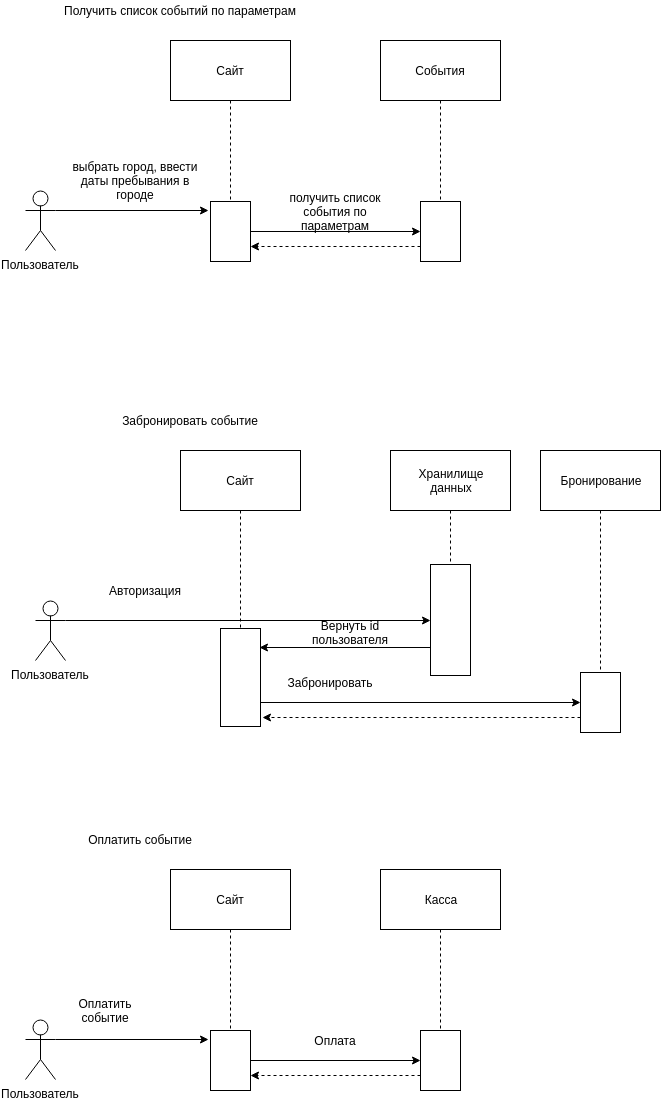

The diagram above was exported from draw.io. Its source (the exported page's mxGraphModel, read from the mxfile embedded in the PNG):
<mxGraphModel dx="1394" dy="759" grid="1" gridSize="10" guides="1" tooltips="1" connect="1" arrows="1" fold="1" page="1" pageScale="1" pageWidth="850" pageHeight="1100" math="0" shadow="0">
  <root>
    <mxCell id="9rMX0MCoMhoBfJ5xJMIA-0" />
    <mxCell id="9rMX0MCoMhoBfJ5xJMIA-1" parent="9rMX0MCoMhoBfJ5xJMIA-0" />
    <mxCell id="SmyQze0JgfoNTAHabhPN-0" value="Получить список событий по параметрам" style="text;html=1;strokeColor=none;fillColor=none;align=center;verticalAlign=middle;whiteSpace=wrap;rounded=0;" vertex="1" parent="9rMX0MCoMhoBfJ5xJMIA-1">
      <mxGeometry x="50" y="30" width="280" height="20" as="geometry" />
    </mxCell>
    <mxCell id="SmyQze0JgfoNTAHabhPN-4" style="edgeStyle=orthogonalEdgeStyle;rounded=0;orthogonalLoop=1;jettySize=auto;html=1;exitX=1;exitY=0.3333333333333333;exitDx=0;exitDy=0;exitPerimeter=0;entryX=-0.05;entryY=0.15;entryDx=0;entryDy=0;entryPerimeter=0;" edge="1" parent="9rMX0MCoMhoBfJ5xJMIA-1" source="SmyQze0JgfoNTAHabhPN-1" target="SmyQze0JgfoNTAHabhPN-3">
      <mxGeometry relative="1" as="geometry" />
    </mxCell>
    <mxCell id="SmyQze0JgfoNTAHabhPN-1" value="Пользователь" style="shape=umlActor;verticalLabelPosition=bottom;labelBackgroundColor=#ffffff;verticalAlign=top;html=1;outlineConnect=0;" vertex="1" parent="9rMX0MCoMhoBfJ5xJMIA-1">
      <mxGeometry x="35" y="220" width="30" height="60" as="geometry" />
    </mxCell>
    <mxCell id="SmyQze0JgfoNTAHabhPN-5" style="edgeStyle=orthogonalEdgeStyle;rounded=0;orthogonalLoop=1;jettySize=auto;html=1;exitX=0.5;exitY=1;exitDx=0;exitDy=0;entryX=0.5;entryY=0;entryDx=0;entryDy=0;endArrow=none;endFill=0;dashed=1;" edge="1" parent="9rMX0MCoMhoBfJ5xJMIA-1" source="SmyQze0JgfoNTAHabhPN-2" target="SmyQze0JgfoNTAHabhPN-3">
      <mxGeometry relative="1" as="geometry" />
    </mxCell>
    <mxCell id="SmyQze0JgfoNTAHabhPN-2" value="Сайт" style="rounded=0;whiteSpace=wrap;html=1;" vertex="1" parent="9rMX0MCoMhoBfJ5xJMIA-1">
      <mxGeometry x="180" y="70" width="120" height="60" as="geometry" />
    </mxCell>
    <mxCell id="SmyQze0JgfoNTAHabhPN-10" style="edgeStyle=orthogonalEdgeStyle;rounded=0;orthogonalLoop=1;jettySize=auto;html=1;exitX=1;exitY=0.5;exitDx=0;exitDy=0;entryX=0;entryY=0.5;entryDx=0;entryDy=0;endArrow=classic;endFill=1;" edge="1" parent="9rMX0MCoMhoBfJ5xJMIA-1" source="SmyQze0JgfoNTAHabhPN-3" target="SmyQze0JgfoNTAHabhPN-8">
      <mxGeometry relative="1" as="geometry" />
    </mxCell>
    <mxCell id="SmyQze0JgfoNTAHabhPN-3" value="" style="rounded=0;whiteSpace=wrap;html=1;" vertex="1" parent="9rMX0MCoMhoBfJ5xJMIA-1">
      <mxGeometry x="220" y="231" width="40" height="60" as="geometry" />
    </mxCell>
    <mxCell id="SmyQze0JgfoNTAHabhPN-6" value="выбрать город, ввести даты пребывания в городе" style="text;html=1;strokeColor=none;fillColor=none;align=center;verticalAlign=middle;whiteSpace=wrap;rounded=0;" vertex="1" parent="9rMX0MCoMhoBfJ5xJMIA-1">
      <mxGeometry x="80" y="200" width="130" height="20" as="geometry" />
    </mxCell>
    <mxCell id="SmyQze0JgfoNTAHabhPN-9" style="edgeStyle=orthogonalEdgeStyle;rounded=0;orthogonalLoop=1;jettySize=auto;html=1;exitX=0.5;exitY=1;exitDx=0;exitDy=0;entryX=0.5;entryY=0;entryDx=0;entryDy=0;dashed=1;endArrow=none;endFill=0;" edge="1" parent="9rMX0MCoMhoBfJ5xJMIA-1" source="SmyQze0JgfoNTAHabhPN-7" target="SmyQze0JgfoNTAHabhPN-8">
      <mxGeometry relative="1" as="geometry" />
    </mxCell>
    <mxCell id="SmyQze0JgfoNTAHabhPN-7" value="События" style="rounded=0;whiteSpace=wrap;html=1;" vertex="1" parent="9rMX0MCoMhoBfJ5xJMIA-1">
      <mxGeometry x="390" y="70" width="120" height="60" as="geometry" />
    </mxCell>
    <mxCell id="SmyQze0JgfoNTAHabhPN-12" style="edgeStyle=orthogonalEdgeStyle;rounded=0;orthogonalLoop=1;jettySize=auto;html=1;exitX=0;exitY=0.75;exitDx=0;exitDy=0;entryX=1;entryY=0.75;entryDx=0;entryDy=0;endArrow=classic;endFill=1;dashed=1;" edge="1" parent="9rMX0MCoMhoBfJ5xJMIA-1" source="SmyQze0JgfoNTAHabhPN-8" target="SmyQze0JgfoNTAHabhPN-3">
      <mxGeometry relative="1" as="geometry" />
    </mxCell>
    <mxCell id="SmyQze0JgfoNTAHabhPN-8" value="" style="rounded=0;whiteSpace=wrap;html=1;" vertex="1" parent="9rMX0MCoMhoBfJ5xJMIA-1">
      <mxGeometry x="430" y="231" width="40" height="60" as="geometry" />
    </mxCell>
    <mxCell id="SmyQze0JgfoNTAHabhPN-11" value="получить список события по параметрам" style="text;html=1;strokeColor=none;fillColor=none;align=center;verticalAlign=middle;whiteSpace=wrap;rounded=0;" vertex="1" parent="9rMX0MCoMhoBfJ5xJMIA-1">
      <mxGeometry x="290" y="231" width="110" height="20" as="geometry" />
    </mxCell>
    <mxCell id="SmyQze0JgfoNTAHabhPN-13" value="Забронировать событие" style="text;html=1;strokeColor=none;fillColor=none;align=center;verticalAlign=middle;whiteSpace=wrap;rounded=0;" vertex="1" parent="9rMX0MCoMhoBfJ5xJMIA-1">
      <mxGeometry x="60" y="440" width="280" height="20" as="geometry" />
    </mxCell>
    <mxCell id="SmyQze0JgfoNTAHabhPN-14" style="edgeStyle=orthogonalEdgeStyle;rounded=0;orthogonalLoop=1;jettySize=auto;html=1;exitX=1;exitY=0.3333333333333333;exitDx=0;exitDy=0;exitPerimeter=0;entryX=0;entryY=0.5;entryDx=0;entryDy=0;" edge="1" parent="9rMX0MCoMhoBfJ5xJMIA-1" source="SmyQze0JgfoNTAHabhPN-15" target="SmyQze0JgfoNTAHabhPN-24">
      <mxGeometry relative="1" as="geometry" />
    </mxCell>
    <mxCell id="SmyQze0JgfoNTAHabhPN-15" value="Пользователь" style="shape=umlActor;verticalLabelPosition=bottom;labelBackgroundColor=#ffffff;verticalAlign=top;html=1;outlineConnect=0;" vertex="1" parent="9rMX0MCoMhoBfJ5xJMIA-1">
      <mxGeometry x="45" y="630" width="30" height="60" as="geometry" />
    </mxCell>
    <mxCell id="SmyQze0JgfoNTAHabhPN-16" style="edgeStyle=orthogonalEdgeStyle;rounded=0;orthogonalLoop=1;jettySize=auto;html=1;exitX=0.5;exitY=1;exitDx=0;exitDy=0;entryX=0.5;entryY=0;entryDx=0;entryDy=0;endArrow=none;endFill=0;dashed=1;" edge="1" parent="9rMX0MCoMhoBfJ5xJMIA-1" source="SmyQze0JgfoNTAHabhPN-17" target="SmyQze0JgfoNTAHabhPN-19">
      <mxGeometry relative="1" as="geometry" />
    </mxCell>
    <mxCell id="SmyQze0JgfoNTAHabhPN-17" value="Сайт" style="rounded=0;whiteSpace=wrap;html=1;" vertex="1" parent="9rMX0MCoMhoBfJ5xJMIA-1">
      <mxGeometry x="190" y="480" width="120" height="60" as="geometry" />
    </mxCell>
    <mxCell id="SmyQze0JgfoNTAHabhPN-31" style="edgeStyle=orthogonalEdgeStyle;rounded=0;orthogonalLoop=1;jettySize=auto;html=1;exitX=1;exitY=0.75;exitDx=0;exitDy=0;entryX=0;entryY=0.5;entryDx=0;entryDy=0;endArrow=classic;endFill=1;" edge="1" parent="9rMX0MCoMhoBfJ5xJMIA-1" source="SmyQze0JgfoNTAHabhPN-19" target="SmyQze0JgfoNTAHabhPN-29">
      <mxGeometry relative="1" as="geometry" />
    </mxCell>
    <mxCell id="SmyQze0JgfoNTAHabhPN-19" value="" style="rounded=0;whiteSpace=wrap;html=1;" vertex="1" parent="9rMX0MCoMhoBfJ5xJMIA-1">
      <mxGeometry x="230" y="658" width="40" height="98" as="geometry" />
    </mxCell>
    <mxCell id="SmyQze0JgfoNTAHabhPN-20" value="Авторизация" style="text;html=1;strokeColor=none;fillColor=none;align=center;verticalAlign=middle;whiteSpace=wrap;rounded=0;" vertex="1" parent="9rMX0MCoMhoBfJ5xJMIA-1">
      <mxGeometry x="90" y="610" width="130" height="20" as="geometry" />
    </mxCell>
    <mxCell id="SmyQze0JgfoNTAHabhPN-21" style="edgeStyle=orthogonalEdgeStyle;rounded=0;orthogonalLoop=1;jettySize=auto;html=1;exitX=0.5;exitY=1;exitDx=0;exitDy=0;entryX=0.5;entryY=0;entryDx=0;entryDy=0;dashed=1;endArrow=none;endFill=0;" edge="1" parent="9rMX0MCoMhoBfJ5xJMIA-1" source="SmyQze0JgfoNTAHabhPN-22" target="SmyQze0JgfoNTAHabhPN-24">
      <mxGeometry relative="1" as="geometry" />
    </mxCell>
    <mxCell id="SmyQze0JgfoNTAHabhPN-22" value="Хранилище&lt;br&gt;данных&lt;br&gt;" style="rounded=0;whiteSpace=wrap;html=1;" vertex="1" parent="9rMX0MCoMhoBfJ5xJMIA-1">
      <mxGeometry x="400" y="480" width="120" height="60" as="geometry" />
    </mxCell>
    <mxCell id="SmyQze0JgfoNTAHabhPN-26" style="edgeStyle=orthogonalEdgeStyle;rounded=0;orthogonalLoop=1;jettySize=auto;html=1;exitX=0;exitY=0.75;exitDx=0;exitDy=0;entryX=0.975;entryY=0.194;entryDx=0;entryDy=0;endArrow=classic;endFill=1;entryPerimeter=0;" edge="1" parent="9rMX0MCoMhoBfJ5xJMIA-1" source="SmyQze0JgfoNTAHabhPN-24" target="SmyQze0JgfoNTAHabhPN-19">
      <mxGeometry relative="1" as="geometry" />
    </mxCell>
    <mxCell id="SmyQze0JgfoNTAHabhPN-24" value="" style="rounded=0;whiteSpace=wrap;html=1;" vertex="1" parent="9rMX0MCoMhoBfJ5xJMIA-1">
      <mxGeometry x="440" y="594" width="40" height="111" as="geometry" />
    </mxCell>
    <mxCell id="SmyQze0JgfoNTAHabhPN-27" value="Вернуть id пользователя" style="text;html=1;strokeColor=none;fillColor=none;align=center;verticalAlign=middle;whiteSpace=wrap;rounded=0;" vertex="1" parent="9rMX0MCoMhoBfJ5xJMIA-1">
      <mxGeometry x="300" y="652" width="120" height="20" as="geometry" />
    </mxCell>
    <mxCell id="SmyQze0JgfoNTAHabhPN-30" style="edgeStyle=orthogonalEdgeStyle;rounded=0;orthogonalLoop=1;jettySize=auto;html=1;exitX=0.5;exitY=1;exitDx=0;exitDy=0;entryX=0.5;entryY=0;entryDx=0;entryDy=0;endArrow=none;endFill=0;dashed=1;" edge="1" parent="9rMX0MCoMhoBfJ5xJMIA-1" source="SmyQze0JgfoNTAHabhPN-28" target="SmyQze0JgfoNTAHabhPN-29">
      <mxGeometry relative="1" as="geometry" />
    </mxCell>
    <mxCell id="SmyQze0JgfoNTAHabhPN-28" value="Бронирование" style="rounded=0;whiteSpace=wrap;html=1;" vertex="1" parent="9rMX0MCoMhoBfJ5xJMIA-1">
      <mxGeometry x="550" y="480" width="120" height="60" as="geometry" />
    </mxCell>
    <mxCell id="SmyQze0JgfoNTAHabhPN-33" style="edgeStyle=orthogonalEdgeStyle;rounded=0;orthogonalLoop=1;jettySize=auto;html=1;exitX=0;exitY=0.75;exitDx=0;exitDy=0;entryX=1.05;entryY=0.908;entryDx=0;entryDy=0;entryPerimeter=0;endArrow=classic;endFill=1;dashed=1;" edge="1" parent="9rMX0MCoMhoBfJ5xJMIA-1" source="SmyQze0JgfoNTAHabhPN-29" target="SmyQze0JgfoNTAHabhPN-19">
      <mxGeometry relative="1" as="geometry" />
    </mxCell>
    <mxCell id="SmyQze0JgfoNTAHabhPN-29" value="" style="rounded=0;whiteSpace=wrap;html=1;" vertex="1" parent="9rMX0MCoMhoBfJ5xJMIA-1">
      <mxGeometry x="590" y="702" width="40" height="60" as="geometry" />
    </mxCell>
    <mxCell id="SmyQze0JgfoNTAHabhPN-32" value="Забронировать" style="text;html=1;strokeColor=none;fillColor=none;align=center;verticalAlign=middle;whiteSpace=wrap;rounded=0;" vertex="1" parent="9rMX0MCoMhoBfJ5xJMIA-1">
      <mxGeometry x="320" y="702" width="40" height="20" as="geometry" />
    </mxCell>
    <mxCell id="SmyQze0JgfoNTAHabhPN-34" value="Оплатить событие" style="text;html=1;strokeColor=none;fillColor=none;align=center;verticalAlign=middle;whiteSpace=wrap;rounded=0;" vertex="1" parent="9rMX0MCoMhoBfJ5xJMIA-1">
      <mxGeometry x="10" y="859" width="280" height="20" as="geometry" />
    </mxCell>
    <mxCell id="SmyQze0JgfoNTAHabhPN-35" style="edgeStyle=orthogonalEdgeStyle;rounded=0;orthogonalLoop=1;jettySize=auto;html=1;exitX=1;exitY=0.3333333333333333;exitDx=0;exitDy=0;exitPerimeter=0;entryX=-0.05;entryY=0.15;entryDx=0;entryDy=0;entryPerimeter=0;" edge="1" parent="9rMX0MCoMhoBfJ5xJMIA-1" source="SmyQze0JgfoNTAHabhPN-36" target="SmyQze0JgfoNTAHabhPN-40">
      <mxGeometry relative="1" as="geometry" />
    </mxCell>
    <mxCell id="SmyQze0JgfoNTAHabhPN-36" value="Пользователь" style="shape=umlActor;verticalLabelPosition=bottom;labelBackgroundColor=#ffffff;verticalAlign=top;html=1;outlineConnect=0;" vertex="1" parent="9rMX0MCoMhoBfJ5xJMIA-1">
      <mxGeometry x="35" y="1049" width="30" height="60" as="geometry" />
    </mxCell>
    <mxCell id="SmyQze0JgfoNTAHabhPN-37" style="edgeStyle=orthogonalEdgeStyle;rounded=0;orthogonalLoop=1;jettySize=auto;html=1;exitX=0.5;exitY=1;exitDx=0;exitDy=0;entryX=0.5;entryY=0;entryDx=0;entryDy=0;endArrow=none;endFill=0;dashed=1;" edge="1" parent="9rMX0MCoMhoBfJ5xJMIA-1" source="SmyQze0JgfoNTAHabhPN-38" target="SmyQze0JgfoNTAHabhPN-40">
      <mxGeometry relative="1" as="geometry" />
    </mxCell>
    <mxCell id="SmyQze0JgfoNTAHabhPN-38" value="Сайт" style="rounded=0;whiteSpace=wrap;html=1;" vertex="1" parent="9rMX0MCoMhoBfJ5xJMIA-1">
      <mxGeometry x="180" y="899" width="120" height="60" as="geometry" />
    </mxCell>
    <mxCell id="SmyQze0JgfoNTAHabhPN-39" style="edgeStyle=orthogonalEdgeStyle;rounded=0;orthogonalLoop=1;jettySize=auto;html=1;exitX=1;exitY=0.5;exitDx=0;exitDy=0;entryX=0;entryY=0.5;entryDx=0;entryDy=0;endArrow=classic;endFill=1;" edge="1" parent="9rMX0MCoMhoBfJ5xJMIA-1" source="SmyQze0JgfoNTAHabhPN-40" target="SmyQze0JgfoNTAHabhPN-45">
      <mxGeometry relative="1" as="geometry" />
    </mxCell>
    <mxCell id="SmyQze0JgfoNTAHabhPN-40" value="" style="rounded=0;whiteSpace=wrap;html=1;" vertex="1" parent="9rMX0MCoMhoBfJ5xJMIA-1">
      <mxGeometry x="220" y="1060" width="40" height="60" as="geometry" />
    </mxCell>
    <mxCell id="SmyQze0JgfoNTAHabhPN-42" style="edgeStyle=orthogonalEdgeStyle;rounded=0;orthogonalLoop=1;jettySize=auto;html=1;exitX=0.5;exitY=1;exitDx=0;exitDy=0;entryX=0.5;entryY=0;entryDx=0;entryDy=0;dashed=1;endArrow=none;endFill=0;" edge="1" parent="9rMX0MCoMhoBfJ5xJMIA-1" source="SmyQze0JgfoNTAHabhPN-43" target="SmyQze0JgfoNTAHabhPN-45">
      <mxGeometry relative="1" as="geometry" />
    </mxCell>
    <mxCell id="SmyQze0JgfoNTAHabhPN-43" value="Касса" style="rounded=0;whiteSpace=wrap;html=1;" vertex="1" parent="9rMX0MCoMhoBfJ5xJMIA-1">
      <mxGeometry x="390" y="899" width="120" height="60" as="geometry" />
    </mxCell>
    <mxCell id="SmyQze0JgfoNTAHabhPN-44" style="edgeStyle=orthogonalEdgeStyle;rounded=0;orthogonalLoop=1;jettySize=auto;html=1;exitX=0;exitY=0.75;exitDx=0;exitDy=0;entryX=1;entryY=0.75;entryDx=0;entryDy=0;endArrow=classic;endFill=1;dashed=1;" edge="1" parent="9rMX0MCoMhoBfJ5xJMIA-1" source="SmyQze0JgfoNTAHabhPN-45" target="SmyQze0JgfoNTAHabhPN-40">
      <mxGeometry relative="1" as="geometry" />
    </mxCell>
    <mxCell id="SmyQze0JgfoNTAHabhPN-45" value="" style="rounded=0;whiteSpace=wrap;html=1;" vertex="1" parent="9rMX0MCoMhoBfJ5xJMIA-1">
      <mxGeometry x="430" y="1060" width="40" height="60" as="geometry" />
    </mxCell>
    <mxCell id="SmyQze0JgfoNTAHabhPN-46" value="Оплата" style="text;html=1;strokeColor=none;fillColor=none;align=center;verticalAlign=middle;whiteSpace=wrap;rounded=0;" vertex="1" parent="9rMX0MCoMhoBfJ5xJMIA-1">
      <mxGeometry x="290" y="1060" width="110" height="20" as="geometry" />
    </mxCell>
    <mxCell id="SmyQze0JgfoNTAHabhPN-47" value="Оплатить событие" style="text;html=1;strokeColor=none;fillColor=none;align=center;verticalAlign=middle;whiteSpace=wrap;rounded=0;" vertex="1" parent="9rMX0MCoMhoBfJ5xJMIA-1">
      <mxGeometry x="90" y="1030" width="50" height="20" as="geometry" />
    </mxCell>
  </root>
</mxGraphModel>